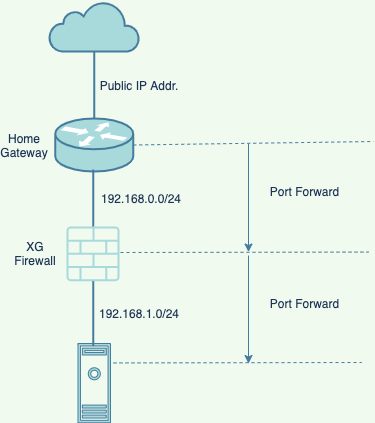

The diagram above was exported from draw.io. Its source (the exported page's mxGraphModel, read from the mxfile embedded in the PNG):
<mxGraphModel dx="642" dy="439" grid="0" gridSize="10" guides="1" tooltips="1" connect="1" arrows="0" fold="1" page="1" pageScale="1" pageWidth="827" pageHeight="1169" background="#F1FAEE" math="0" shadow="0">
  <root>
    <mxCell id="0" />
    <mxCell id="1" parent="0" />
    <mxCell id="AW0VfS7T2BtU16ZFU7OL-1" value="" style="html=1;outlineConnect=0;fillColor=#A8DADC;strokeColor=#457B9D;gradientDirection=north;strokeWidth=2;shape=mxgraph.networks.cloud;fontColor=#1D3557;" parent="1" vertex="1">
      <mxGeometry x="458.75" y="170" width="90" height="50" as="geometry" />
    </mxCell>
    <mxCell id="AW0VfS7T2BtU16ZFU7OL-2" value="" style="shape=mxgraph.cisco.routers.router;html=1;pointerEvents=1;dashed=0;fillColor=#A8DADC;strokeColor=#457B9D;strokeWidth=2;verticalLabelPosition=bottom;verticalAlign=top;align=center;outlineConnect=0;fontColor=#1D3557;" parent="1" vertex="1">
      <mxGeometry x="464.75" y="287" width="78" height="53" as="geometry" />
    </mxCell>
    <mxCell id="AW0VfS7T2BtU16ZFU7OL-8" value="" style="pointerEvents=1;shadow=0;html=1;strokeColor=#457B9D;fillColor=#A8DADC;aspect=fixed;labelPosition=center;verticalLabelPosition=bottom;verticalAlign=top;align=center;outlineConnect=0;shape=mxgraph.vvd.machine;fontColor=#1D3557;" parent="1" vertex="1">
      <mxGeometry x="487.5" y="512" width="32.5" height="79.27" as="geometry" />
    </mxCell>
    <mxCell id="AW0VfS7T2BtU16ZFU7OL-10" value="" style="pointerEvents=1;shadow=0;dashed=0;html=1;strokeColor=none;fillColor=#A8DADC;aspect=fixed;labelPosition=center;verticalLabelPosition=bottom;verticalAlign=top;align=center;outlineConnect=0;shape=mxgraph.vvd.logical_firewall;fontColor=#1D3557;" parent="1" vertex="1">
      <mxGeometry x="476" y="395" width="53" height="54.64" as="geometry" />
    </mxCell>
    <mxCell id="-RMVkDGi-S_u32iPEzkP-7" value="Home Gateway" style="text;html=1;strokeColor=none;fillColor=none;align=center;verticalAlign=middle;whiteSpace=wrap;rounded=0;fontColor=#1D3557;" parent="1" vertex="1">
      <mxGeometry x="414" y="303.5" width="40" height="20" as="geometry" />
    </mxCell>
    <mxCell id="-RMVkDGi-S_u32iPEzkP-8" value="XG Firewall" style="text;html=1;strokeColor=none;fillColor=none;align=center;verticalAlign=middle;whiteSpace=wrap;rounded=0;fontColor=#1D3557;" parent="1" vertex="1">
      <mxGeometry x="424.75" y="412.32" width="40" height="20" as="geometry" />
    </mxCell>
    <mxCell id="-RMVkDGi-S_u32iPEzkP-12" value="" style="line;strokeWidth=2;direction=south;html=1;labelBackgroundColor=#F1FAEE;fillColor=#A8DADC;strokeColor=#457B9D;fontColor=#1D3557;" parent="1" vertex="1">
      <mxGeometry x="498.75" y="220" width="10" height="67" as="geometry" />
    </mxCell>
    <mxCell id="-RMVkDGi-S_u32iPEzkP-33" value="192.168.0.0/24" style="text;html=1;strokeColor=none;fillColor=none;align=center;verticalAlign=middle;whiteSpace=wrap;rounded=0;fontColor=#1D3557;" parent="1" vertex="1">
      <mxGeometry x="531" y="356.5" width="40" height="20" as="geometry" />
    </mxCell>
    <mxCell id="-RMVkDGi-S_u32iPEzkP-34" value="192.168.1.0/24" style="text;html=1;strokeColor=none;fillColor=none;align=center;verticalAlign=middle;whiteSpace=wrap;rounded=0;fontColor=#1D3557;" parent="1" vertex="1">
      <mxGeometry x="529" y="472.14" width="40" height="20" as="geometry" />
    </mxCell>
    <mxCell id="NwdK_Oz-gtVvs_OvBN-d-3" value="" style="line;strokeWidth=2;direction=south;html=1;labelBackgroundColor=#F1FAEE;fillColor=#A8DADC;strokeColor=#457B9D;fontColor=#1D3557;" parent="1" vertex="1">
      <mxGeometry x="497.75" y="449.64" width="10" height="65" as="geometry" />
    </mxCell>
    <mxCell id="4" value="" style="line;strokeWidth=2;direction=south;html=1;labelBackgroundColor=#F1FAEE;fillColor=#A8DADC;strokeColor=#457B9D;fontColor=#1D3557;" vertex="1" parent="1">
      <mxGeometry x="497.75" y="338" width="10" height="57" as="geometry" />
    </mxCell>
    <mxCell id="5" value="Public IP Addr." style="text;html=1;strokeColor=none;fillColor=none;align=center;verticalAlign=middle;whiteSpace=wrap;rounded=0;fontColor=#1D3557;" vertex="1" parent="1">
      <mxGeometry x="489" y="243.5" width="120" height="20" as="geometry" />
    </mxCell>
    <mxCell id="9" value="" style="endArrow=none;dashed=1;html=1;strokeColor=#457B9D;fillColor=#A8DADC;fontColor=#1D3557;exitX=1;exitY=0.5;exitDx=0;exitDy=0;exitPerimeter=0;" edge="1" parent="1" source="AW0VfS7T2BtU16ZFU7OL-2">
      <mxGeometry width="50" height="50" relative="1" as="geometry">
        <mxPoint x="638" y="310" as="sourcePoint" />
        <mxPoint x="783" y="310" as="targetPoint" />
      </mxGeometry>
    </mxCell>
    <mxCell id="10" value="" style="endArrow=none;dashed=1;html=1;strokeColor=#457B9D;fillColor=#A8DADC;fontColor=#1D3557;" edge="1" parent="1">
      <mxGeometry width="50" height="50" relative="1" as="geometry">
        <mxPoint x="530" y="421" as="sourcePoint" />
        <mxPoint x="778.25" y="420.57" as="targetPoint" />
      </mxGeometry>
    </mxCell>
    <mxCell id="11" value="" style="endArrow=classic;html=1;strokeColor=#457B9D;fillColor=#A8DADC;fontColor=#1D3557;" edge="1" parent="1">
      <mxGeometry width="50" height="50" relative="1" as="geometry">
        <mxPoint x="658" y="312.5" as="sourcePoint" />
        <mxPoint x="658" y="420.5" as="targetPoint" />
      </mxGeometry>
    </mxCell>
    <mxCell id="12" value="Port Forward" style="text;html=1;strokeColor=none;fillColor=none;align=center;verticalAlign=middle;whiteSpace=wrap;rounded=0;fontColor=#1D3557;" vertex="1" parent="1">
      <mxGeometry x="675" y="350" width="79" height="20" as="geometry" />
    </mxCell>
    <mxCell id="14" value="" style="endArrow=none;dashed=1;html=1;strokeColor=#457B9D;fillColor=#A8DADC;fontColor=#1D3557;" edge="1" parent="1">
      <mxGeometry width="50" height="50" relative="1" as="geometry">
        <mxPoint x="523" y="531.4300000000001" as="sourcePoint" />
        <mxPoint x="771.25" y="531" as="targetPoint" />
      </mxGeometry>
    </mxCell>
    <mxCell id="15" value="" style="endArrow=classic;html=1;strokeColor=#457B9D;fillColor=#A8DADC;fontColor=#1D3557;" edge="1" parent="1">
      <mxGeometry width="50" height="50" relative="1" as="geometry">
        <mxPoint x="658" y="424" as="sourcePoint" />
        <mxPoint x="658" y="532" as="targetPoint" />
      </mxGeometry>
    </mxCell>
    <mxCell id="16" value="Port Forward" style="text;html=1;strokeColor=none;fillColor=none;align=center;verticalAlign=middle;whiteSpace=wrap;rounded=0;fontColor=#1D3557;" vertex="1" parent="1">
      <mxGeometry x="675" y="461.5" width="79" height="20" as="geometry" />
    </mxCell>
  </root>
</mxGraphModel>